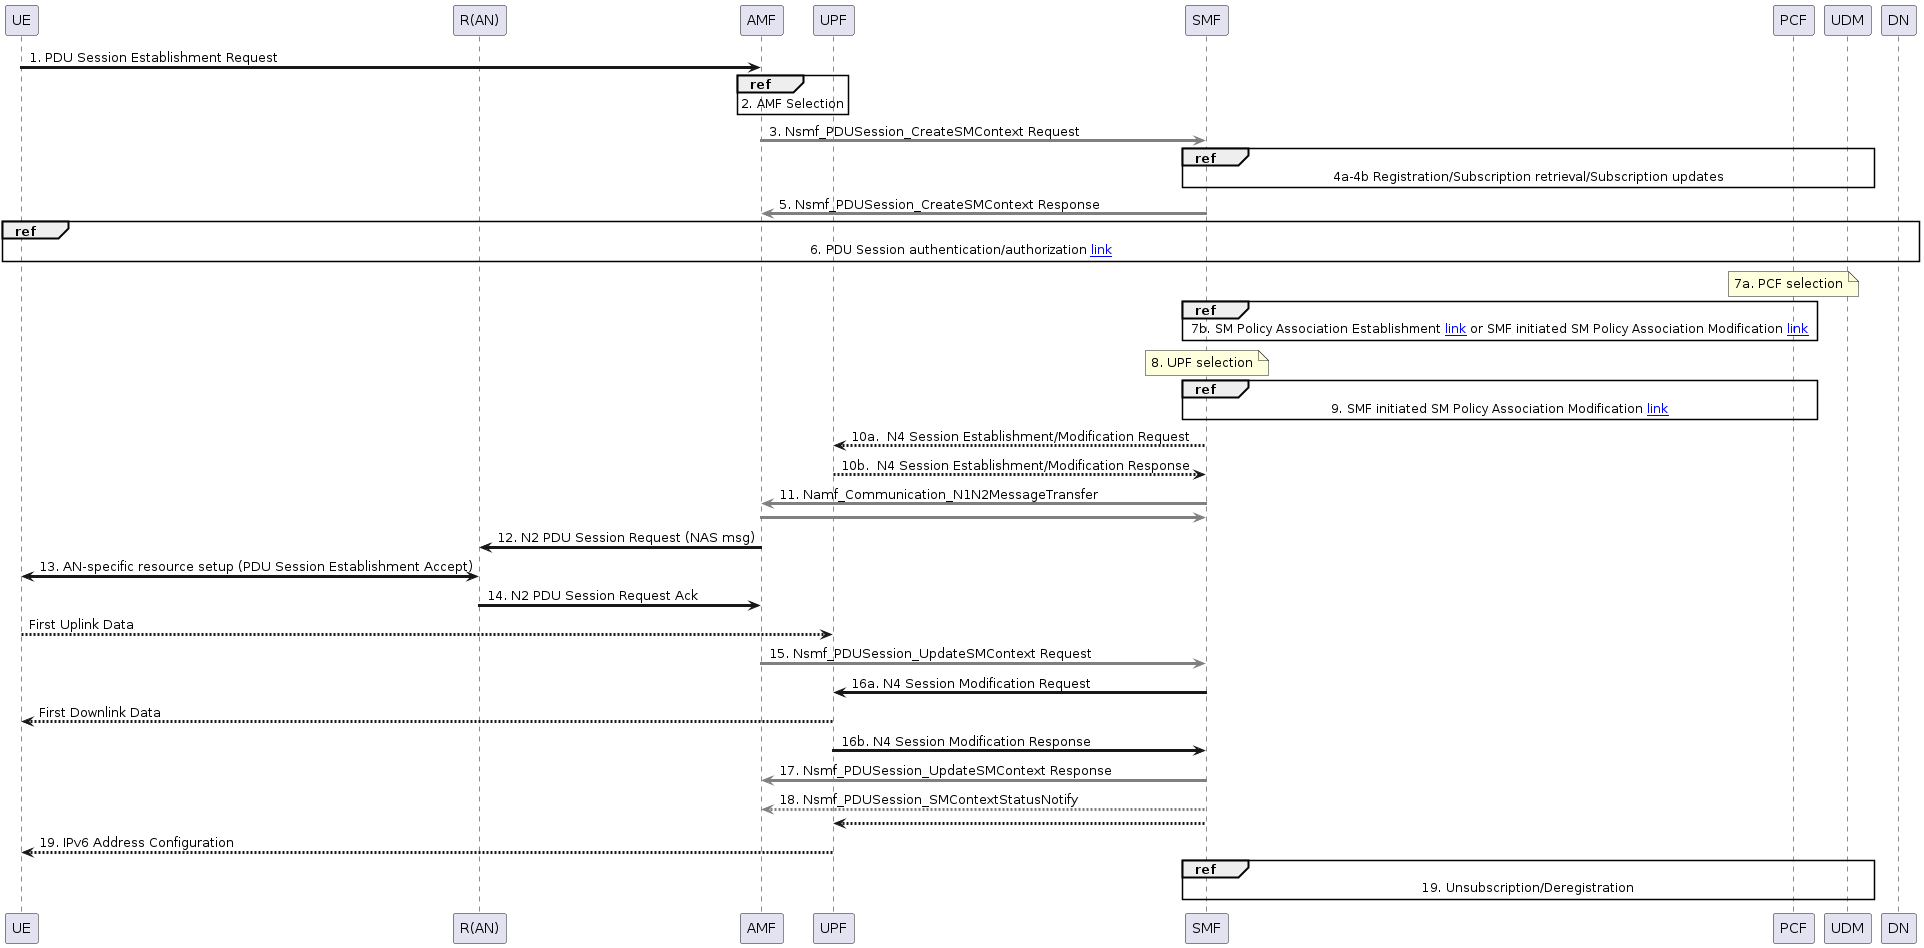

The diagram above was rendered by PlantUML. Its source (embedded in the PNG):
@startuml UE-requested PDU Session Establishment for non-roaming and roaming with local breakout

!include /home/common.puml
' TODO: include pcf services variables

' Uses:
'   TS23502_PDU_Session_Establishment_Authentication_Authorization_DNAAA_Server.puml
'   TS23502_SMF_Initiated_SM_Policy_Association_Modification.puml
'   TS23502_SM_Policy_Association_Establishment.puml

!$DEFAULT_COLOR = "#gray"

participant UE as UE
participant "R(AN)" as RAN
participant AMF as AMF
participant UPF as UPF
participant SMF as SMF
participant PCF as PCF
participant UDM as UDM
participant DN as DN

' Assign default colors to the Operations is they are not assigned in the vars file
!$Nsmf_PDUSession_CreateSMContext ?= $DEFAULT_COLOR
!$Namf_Communication_N1N2MessageTransfer ?= $DEFAULT_COLOR
!$Nsmf_PDUSession_UpdateSMContext ?= $DEFAULT_COLOR
!$Nsmf_PDUSession_SMContextStatusNotify ?= $DEFAULT_COLOR

UE -> AMF : 1. PDU Session Establishment Request
ref over AMF
    2. AMF Selection
end ref
AMF -[$Nsmf_PDUSession_CreateSMContext]> SMF : 3. Nsmf_PDUSession_CreateSMContext Request
ref over SMF,PCF,UDM
    4a-4b Registration/Subscription retrieval/Subscription updates
end ref
AMF <[$Nsmf_PDUSession_CreateSMContext]- SMF : 5. Nsmf_PDUSession_CreateSMContext Response
ref over UE,RAN,AMF,UPF,SMF,PCF,UDM,DN
    6. PDU Session authentication/authorization [[file://TS23502_PDU_Session_Establishment_Authentication_Authorization_DNAAA_Server.puml link]]
end ref
note over PCF
    7a. PCF selection
end note
ref over SMF,PCF
    7b. SM Policy Association Establishment [[file://TS23502_SM_Policy_Association_Establishment.puml link]] or SMF initiated SM Policy Association Modification [[file://TS23502_SMF_Initiated_SM_Policy_Association_Modification.puml link]]
end ref
note over SMF
    8. UPF selection
end note
ref over SMF,PCF
    9. SMF initiated SM Policy Association Modification [[file://TS23502_SMF_Initiated_SM_Policy_Association_Modification.puml link]]
end ref
SMF --> UPF : 10a.  N4 Session Establishment/Modification Request
SMF <-- UPF : 10b.  N4 Session Establishment/Modification Response
SMF -[$Namf_Communication_N1N2MessageTransfer]> AMF : 11. Namf_Communication_N1N2MessageTransfer
SMF <[$Namf_Communication_N1N2MessageTransfer]- AMF
AMF -> RAN : 12. N2 PDU Session Request (NAS msg)
RAN <-> UE : 13. AN-specific resource setup (PDU Session Establishment Accept)
RAN -> AMF : 14. N2 PDU Session Request Ack
UE --> UPF : First Uplink Data
AMF -[$Nsmf_PDUSession_UpdateSMContext]> SMF : 15. Nsmf_PDUSession_UpdateSMContext Request
SMF -> UPF : 16a. N4 Session Modification Request
UPF --> UE : First Downlink Data
SMF <- UPF : 16b. N4 Session Modification Response
AMF <[$Nsmf_PDUSession_UpdateSMContext]- SMF : 17. Nsmf_PDUSession_UpdateSMContext Response
SMF -[$Nsmf_PDUSession_SMContextStatusNotify]-> AMF : 18. Nsmf_PDUSession_SMContextStatusNotify
SMF --> UPF
UPF --> UE : 19. IPv6 Address Configuration
ref over SMF,PCF,UDM
    19. Unsubscription/Deregistration
end ref
@enduml